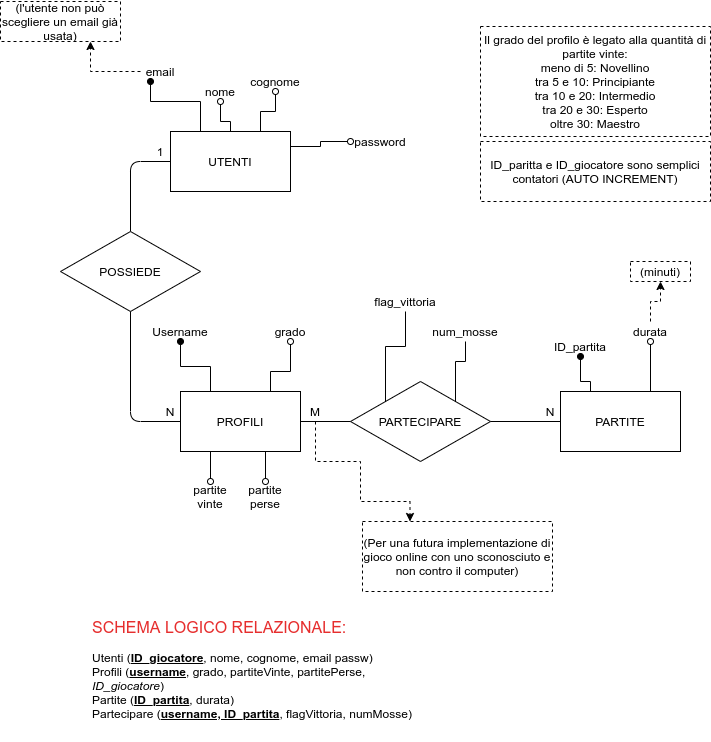

The diagram above was exported from draw.io. Its source (the exported page's mxGraphModel, read from the mxfile embedded in the PNG):
<mxGraphModel dx="3004" dy="3154" grid="1" gridSize="10" guides="1" tooltips="1" connect="1" arrows="1" fold="1" page="1" pageScale="1" pageWidth="827" pageHeight="1169" math="0" shadow="0">
  <root>
    <mxCell id="0" />
    <mxCell id="1" parent="0" />
    <mxCell id="2" style="edgeStyle=orthogonalEdgeStyle;rounded=0;orthogonalLoop=1;jettySize=auto;html=1;exitX=0.25;exitY=0;exitDx=0;exitDy=0;entryX=0.5;entryY=1;entryDx=0;entryDy=0;endArrow=oval;endFill=1;fontSize=1;" edge="1" source="6" target="9" parent="1">
      <mxGeometry relative="1" as="geometry">
        <Array as="points">
          <mxPoint x="-280" y="-800" />
          <mxPoint x="-290" y="-800" />
        </Array>
      </mxGeometry>
    </mxCell>
    <mxCell id="3" style="edgeStyle=orthogonalEdgeStyle;rounded=0;orthogonalLoop=1;jettySize=auto;html=1;exitX=1;exitY=0;exitDx=0;exitDy=0;entryX=0.5;entryY=1;entryDx=0;entryDy=0;endArrow=none;endFill=0;fontSize=1;" edge="1" source="7" target="33" parent="1">
      <mxGeometry relative="1" as="geometry" />
    </mxCell>
    <mxCell id="4" style="edgeStyle=orthogonalEdgeStyle;rounded=0;orthogonalLoop=1;jettySize=auto;html=1;exitX=0;exitY=0;exitDx=0;exitDy=0;entryX=0.5;entryY=1;entryDx=0;entryDy=0;endArrow=none;endFill=0;fontSize=1;" edge="1" source="7" target="36" parent="1">
      <mxGeometry relative="1" as="geometry" />
    </mxCell>
    <mxCell id="5" style="edgeStyle=orthogonalEdgeStyle;rounded=0;orthogonalLoop=1;jettySize=auto;html=1;exitX=0.75;exitY=0;exitDx=0;exitDy=0;entryX=0.5;entryY=1;entryDx=0;entryDy=0;endArrow=oval;endFill=0;fontSize=1;" edge="1" source="6" target="35" parent="1">
      <mxGeometry relative="1" as="geometry" />
    </mxCell>
    <mxCell id="6" value="PARTITE" style="rounded=0;whiteSpace=wrap;html=1;" vertex="1" parent="1">
      <mxGeometry x="-310" y="-790" width="120" height="60" as="geometry" />
    </mxCell>
    <mxCell id="7" value="PARTECIPARE" style="rhombus;whiteSpace=wrap;html=1;" vertex="1" parent="1">
      <mxGeometry x="-520" y="-800" width="140" height="80" as="geometry" />
    </mxCell>
    <mxCell id="8" value="" style="endArrow=none;html=1;entryX=0;entryY=0.5;entryDx=0;entryDy=0;exitX=1;exitY=0.5;exitDx=0;exitDy=0;" edge="1" source="7" target="6" parent="1">
      <mxGeometry width="50" height="50" relative="1" as="geometry">
        <mxPoint x="-210" y="-570" as="sourcePoint" />
        <mxPoint x="-160" y="-620" as="targetPoint" />
      </mxGeometry>
    </mxCell>
    <mxCell id="9" value="ID_partita" style="text;html=1;strokeColor=none;fillColor=none;align=center;verticalAlign=middle;whiteSpace=wrap;rounded=0;" vertex="1" parent="1">
      <mxGeometry x="-320" y="-845" width="60" height="20" as="geometry" />
    </mxCell>
    <mxCell id="10" value="N" style="text;html=1;strokeColor=none;fillColor=none;align=center;verticalAlign=middle;whiteSpace=wrap;rounded=0;" vertex="1" parent="1">
      <mxGeometry x="-340" y="-780" width="40" height="20" as="geometry" />
    </mxCell>
    <mxCell id="11" style="edgeStyle=orthogonalEdgeStyle;rounded=0;orthogonalLoop=1;jettySize=auto;html=1;exitX=0.5;exitY=0;exitDx=0;exitDy=0;entryX=0.5;entryY=1;entryDx=0;entryDy=0;endArrow=oval;endFill=0;fontSize=1;" edge="1" source="12" target="13" parent="1">
      <mxGeometry relative="1" as="geometry">
        <Array as="points">
          <mxPoint x="-640" y="-1060" />
          <mxPoint x="-650" y="-1060" />
        </Array>
      </mxGeometry>
    </mxCell>
    <mxCell id="12" value="UTENTI" style="rounded=0;whiteSpace=wrap;html=1;" vertex="1" parent="1">
      <mxGeometry x="-700" y="-1050" width="120" height="60" as="geometry" />
    </mxCell>
    <mxCell id="13" value="nome" style="text;html=1;strokeColor=none;fillColor=none;align=center;verticalAlign=middle;whiteSpace=wrap;rounded=0;" vertex="1" parent="1">
      <mxGeometry x="-670" y="-1100" width="40" height="20" as="geometry" />
    </mxCell>
    <mxCell id="14" value="cognome" style="text;html=1;strokeColor=none;fillColor=none;align=center;verticalAlign=middle;whiteSpace=wrap;rounded=0;" vertex="1" parent="1">
      <mxGeometry x="-620" y="-1110" width="50" height="20" as="geometry" />
    </mxCell>
    <mxCell id="15" value="password" style="text;html=1;strokeColor=none;fillColor=none;align=center;verticalAlign=middle;whiteSpace=wrap;rounded=0;" vertex="1" parent="1">
      <mxGeometry x="-520" y="-1050" width="60" height="20" as="geometry" />
    </mxCell>
    <mxCell id="16" value="" style="endArrow=none;html=1;entryX=0.5;entryY=0;entryDx=0;entryDy=0;" edge="1" target="27" parent="1">
      <mxGeometry width="50" height="50" relative="1" as="geometry">
        <mxPoint x="-700" y="-1020" as="sourcePoint" />
        <mxPoint x="-629.9999999999998" y="-960" as="targetPoint" />
        <Array as="points">
          <mxPoint x="-740" y="-1020" />
        </Array>
      </mxGeometry>
    </mxCell>
    <mxCell id="17" value="partite vinte" style="text;html=1;strokeColor=none;fillColor=none;align=center;verticalAlign=middle;whiteSpace=wrap;rounded=0;" vertex="1" parent="1">
      <mxGeometry x="-680" y="-700" width="40" height="30" as="geometry" />
    </mxCell>
    <mxCell id="18" value="partite perse" style="text;html=1;strokeColor=none;fillColor=none;align=center;verticalAlign=middle;whiteSpace=wrap;rounded=0;" vertex="1" parent="1">
      <mxGeometry x="-630" y="-700" width="50" height="30" as="geometry" />
    </mxCell>
    <mxCell id="19" style="edgeStyle=orthogonalEdgeStyle;rounded=0;orthogonalLoop=1;jettySize=auto;html=1;exitX=0.25;exitY=0;exitDx=0;exitDy=0;endArrow=oval;endFill=1;fontSize=1;entryX=0.5;entryY=1;entryDx=0;entryDy=0;" edge="1" source="23" target="24" parent="1">
      <mxGeometry relative="1" as="geometry">
        <mxPoint x="-690" y="-830" as="targetPoint" />
      </mxGeometry>
    </mxCell>
    <mxCell id="20" style="edgeStyle=orthogonalEdgeStyle;rounded=0;orthogonalLoop=1;jettySize=auto;html=1;exitX=0.75;exitY=0;exitDx=0;exitDy=0;entryX=0.5;entryY=1;entryDx=0;entryDy=0;endArrow=oval;endFill=0;fontSize=1;" edge="1" source="23" target="25" parent="1">
      <mxGeometry relative="1" as="geometry">
        <Array as="points">
          <mxPoint x="-600" y="-810" />
          <mxPoint x="-580" y="-810" />
        </Array>
      </mxGeometry>
    </mxCell>
    <mxCell id="21" style="edgeStyle=orthogonalEdgeStyle;rounded=0;orthogonalLoop=1;jettySize=auto;html=1;exitX=0.25;exitY=1;exitDx=0;exitDy=0;endArrow=oval;endFill=0;fontSize=1;entryX=0.5;entryY=0;entryDx=0;entryDy=0;" edge="1" source="23" target="17" parent="1">
      <mxGeometry relative="1" as="geometry">
        <mxPoint x="-659.8571428571429" y="-700" as="targetPoint" />
      </mxGeometry>
    </mxCell>
    <mxCell id="22" style="edgeStyle=orthogonalEdgeStyle;rounded=0;orthogonalLoop=1;jettySize=auto;html=1;exitX=0.75;exitY=1;exitDx=0;exitDy=0;entryX=0.5;entryY=0;entryDx=0;entryDy=0;endArrow=oval;endFill=0;fontSize=1;" edge="1" source="23" target="18" parent="1">
      <mxGeometry relative="1" as="geometry" />
    </mxCell>
    <mxCell id="23" value="PROFILI" style="rounded=0;whiteSpace=wrap;html=1;" vertex="1" parent="1">
      <mxGeometry x="-690" y="-790" width="120" height="60" as="geometry" />
    </mxCell>
    <mxCell id="24" value="Username" style="text;html=1;strokeColor=none;fillColor=none;align=center;verticalAlign=middle;whiteSpace=wrap;rounded=0;" vertex="1" parent="1">
      <mxGeometry x="-720" y="-860" width="60" height="20" as="geometry" />
    </mxCell>
    <mxCell id="25" value="grado" style="text;html=1;strokeColor=none;fillColor=none;align=center;verticalAlign=middle;whiteSpace=wrap;rounded=0;" vertex="1" parent="1">
      <mxGeometry x="-610" y="-860" width="60" height="20" as="geometry" />
    </mxCell>
    <mxCell id="26" value="" style="endArrow=none;html=1;entryX=0;entryY=0.5;entryDx=0;entryDy=0;exitX=1;exitY=0.5;exitDx=0;exitDy=0;" edge="1" source="23" target="7" parent="1">
      <mxGeometry width="50" height="50" relative="1" as="geometry">
        <mxPoint x="-640" y="-710" as="sourcePoint" />
        <mxPoint x="-490" y="-720" as="targetPoint" />
      </mxGeometry>
    </mxCell>
    <mxCell id="27" value="POSSIEDE" style="rhombus;whiteSpace=wrap;html=1;" vertex="1" parent="1">
      <mxGeometry x="-810" y="-950" width="140" height="80" as="geometry" />
    </mxCell>
    <mxCell id="28" value="" style="endArrow=none;html=1;entryX=0.5;entryY=1;entryDx=0;entryDy=0;exitX=0;exitY=0.5;exitDx=0;exitDy=0;" edge="1" source="23" target="27" parent="1">
      <mxGeometry width="50" height="50" relative="1" as="geometry">
        <mxPoint x="-280" y="-890" as="sourcePoint" />
        <mxPoint x="-230" y="-940" as="targetPoint" />
        <Array as="points">
          <mxPoint x="-740" y="-760" />
        </Array>
      </mxGeometry>
    </mxCell>
    <mxCell id="29" style="edgeStyle=orthogonalEdgeStyle;rounded=0;orthogonalLoop=1;jettySize=auto;html=1;entryX=0.25;entryY=0;entryDx=0;entryDy=0;dashed=1;" edge="1" source="30" target="45" parent="1">
      <mxGeometry relative="1" as="geometry">
        <Array as="points">
          <mxPoint x="-555" y="-720" />
          <mxPoint x="-510" y="-720" />
          <mxPoint x="-510" y="-680" />
          <mxPoint x="-460" y="-680" />
        </Array>
      </mxGeometry>
    </mxCell>
    <mxCell id="30" value="M" style="text;html=1;strokeColor=none;fillColor=none;align=center;verticalAlign=middle;whiteSpace=wrap;rounded=0;" vertex="1" parent="1">
      <mxGeometry x="-570" y="-780" width="30" height="20" as="geometry" />
    </mxCell>
    <mxCell id="31" value="N" style="text;html=1;strokeColor=none;fillColor=none;align=center;verticalAlign=middle;whiteSpace=wrap;rounded=0;" vertex="1" parent="1">
      <mxGeometry x="-720" y="-780" width="40" height="20" as="geometry" />
    </mxCell>
    <mxCell id="32" value="1" style="text;html=1;strokeColor=none;fillColor=none;align=center;verticalAlign=middle;whiteSpace=wrap;rounded=0;" vertex="1" parent="1">
      <mxGeometry x="-730" y="-1040" width="40" height="20" as="geometry" />
    </mxCell>
    <mxCell id="33" value="num_mosse" style="text;html=1;strokeColor=none;fillColor=none;align=center;verticalAlign=middle;whiteSpace=wrap;rounded=0;" vertex="1" parent="1">
      <mxGeometry x="-440" y="-860" width="70" height="20" as="geometry" />
    </mxCell>
    <mxCell id="34" style="edgeStyle=orthogonalEdgeStyle;rounded=0;orthogonalLoop=1;jettySize=auto;html=1;dashed=1;" edge="1" source="35" parent="1">
      <mxGeometry relative="1" as="geometry">
        <mxPoint x="-210" y="-900" as="targetPoint" />
      </mxGeometry>
    </mxCell>
    <mxCell id="35" value="durata" style="text;html=1;strokeColor=none;fillColor=none;align=center;verticalAlign=middle;whiteSpace=wrap;rounded=0;" vertex="1" parent="1">
      <mxGeometry x="-240" y="-860" width="40" height="20" as="geometry" />
    </mxCell>
    <mxCell id="36" value="flag_vittoria" style="text;html=1;strokeColor=none;fillColor=none;align=center;verticalAlign=middle;whiteSpace=wrap;rounded=0;" vertex="1" parent="1">
      <mxGeometry x="-500" y="-890" width="70" height="20" as="geometry" />
    </mxCell>
    <mxCell id="37" style="edgeStyle=orthogonalEdgeStyle;rounded=0;orthogonalLoop=1;jettySize=auto;html=1;exitX=0.75;exitY=0;exitDx=0;exitDy=0;entryX=0.5;entryY=1;entryDx=0;entryDy=0;endArrow=oval;endFill=0;fontSize=1;" edge="1" source="12" target="14" parent="1">
      <mxGeometry relative="1" as="geometry">
        <mxPoint x="-630" y="-1040" as="sourcePoint" />
        <mxPoint x="-640" y="-1070" as="targetPoint" />
        <Array as="points">
          <mxPoint x="-610" y="-1070" />
          <mxPoint x="-595" y="-1070" />
        </Array>
      </mxGeometry>
    </mxCell>
    <mxCell id="38" style="edgeStyle=orthogonalEdgeStyle;rounded=0;orthogonalLoop=1;jettySize=auto;html=1;exitX=1;exitY=0.25;exitDx=0;exitDy=0;endArrow=oval;endFill=0;fontSize=1;entryX=0;entryY=0.5;entryDx=0;entryDy=0;" edge="1" source="12" target="15" parent="1">
      <mxGeometry relative="1" as="geometry">
        <mxPoint x="-515.03" y="-1080" as="sourcePoint" />
        <mxPoint x="-550" y="-1060" as="targetPoint" />
        <Array as="points">
          <mxPoint x="-550" y="-1035" />
          <mxPoint x="-550" y="-1040" />
        </Array>
      </mxGeometry>
    </mxCell>
    <mxCell id="39" style="edgeStyle=orthogonalEdgeStyle;rounded=0;orthogonalLoop=1;jettySize=auto;html=1;exitX=0.25;exitY=0;exitDx=0;exitDy=0;entryX=0.25;entryY=1;entryDx=0;entryDy=0;endArrow=oval;endFill=1;fontSize=1;" edge="1" source="12" target="41" parent="1">
      <mxGeometry relative="1" as="geometry">
        <mxPoint x="-505.03" y="-1070" as="sourcePoint" />
        <mxPoint x="-490.03" y="-1110" as="targetPoint" />
        <Array as="points">
          <mxPoint x="-670" y="-1080" />
          <mxPoint x="-720" y="-1080" />
        </Array>
      </mxGeometry>
    </mxCell>
    <mxCell id="40" style="edgeStyle=orthogonalEdgeStyle;rounded=0;orthogonalLoop=1;jettySize=auto;html=1;dashed=1;entryX=0.75;entryY=1;entryDx=0;entryDy=0;" edge="1" source="41" target="43" parent="1">
      <mxGeometry relative="1" as="geometry">
        <mxPoint x="-490" y="-970.0000000000001" as="targetPoint" />
        <Array as="points">
          <mxPoint x="-780" y="-1110" />
        </Array>
      </mxGeometry>
    </mxCell>
    <mxCell id="41" value="email" style="text;html=1;strokeColor=none;fillColor=none;align=center;verticalAlign=middle;whiteSpace=wrap;rounded=0;" vertex="1" parent="1">
      <mxGeometry x="-730" y="-1120" width="40" height="20" as="geometry" />
    </mxCell>
    <mxCell id="42" value="Il grado del profilo è legato alla quantità di partite vinte:&lt;br&gt;meno di 5: Novellino&lt;br&gt;tra 5 e 10: Principiante&lt;br&gt;tra 10 e 20: Intermedio&lt;br&gt;tra 20 e 30: Esperto&lt;br&gt;oltre 30: Maestro" style="text;html=1;fillColor=none;align=center;verticalAlign=middle;whiteSpace=wrap;rounded=0;strokeColor=#000000;dashed=1;" vertex="1" parent="1">
      <mxGeometry x="-390" y="-1155" width="230" height="110" as="geometry" />
    </mxCell>
    <mxCell id="43" value="(l'utente non può scegliere un email già usata)" style="text;html=1;fillColor=none;align=center;verticalAlign=middle;whiteSpace=wrap;rounded=0;strokeColor=#000000;dashed=1;" vertex="1" parent="1">
      <mxGeometry x="-870" y="-1180" width="120" height="40" as="geometry" />
    </mxCell>
    <mxCell id="44" value="(minuti)" style="text;html=1;fillColor=none;align=center;verticalAlign=middle;whiteSpace=wrap;rounded=0;strokeColor=#000000;dashed=1;" vertex="1" parent="1">
      <mxGeometry x="-240" y="-920" width="60" height="20" as="geometry" />
    </mxCell>
    <mxCell id="45" value="(Per una futura implementazione di gioco online con uno sconosciuto e non contro il computer)" style="text;html=1;fillColor=none;align=center;verticalAlign=middle;whiteSpace=wrap;rounded=0;strokeColor=#000000;dashed=1;" vertex="1" parent="1">
      <mxGeometry x="-508" y="-660" width="190" height="70" as="geometry" />
    </mxCell>
    <mxCell id="46" value="&lt;font style=&quot;font-size: 16px&quot; color=&quot;#e62e2e&quot;&gt;SCHEMA LOGICO RELAZIONALE:&lt;/font&gt;&lt;br&gt;&lt;br&gt;Utenti (&lt;b&gt;&lt;u&gt;ID_giocatore&lt;/u&gt;&lt;/b&gt;, nome, cognome, email passw)&lt;br&gt;Profili (&lt;b&gt;&lt;u&gt;username&lt;/u&gt;&lt;/b&gt;, grado, partiteVinte, partitePerse, &lt;i&gt;ID_giocatore&lt;/i&gt;)&lt;br&gt;Partite (&lt;b&gt;&lt;u&gt;ID_partita&lt;/u&gt;&lt;/b&gt;, durata)&lt;br&gt;Partecipare (&lt;b&gt;&lt;u&gt;username, ID_partita&lt;/u&gt;&lt;/b&gt;, flagVittoria, numMosse)" style="text;html=1;strokeColor=none;fillColor=none;align=left;verticalAlign=top;whiteSpace=wrap;rounded=0;dashed=1;" vertex="1" parent="1">
      <mxGeometry x="-780" y="-570" width="340" height="130" as="geometry" />
    </mxCell>
    <mxCell id="47" value="ID_paritta e ID_giocatore sono semplici contatori (AUTO INCREMENT)" style="text;html=1;fillColor=none;align=center;verticalAlign=middle;whiteSpace=wrap;rounded=0;strokeColor=#000000;dashed=1;" vertex="1" parent="1">
      <mxGeometry x="-390" y="-1040" width="230" height="60" as="geometry" />
    </mxCell>
  </root>
</mxGraphModel>